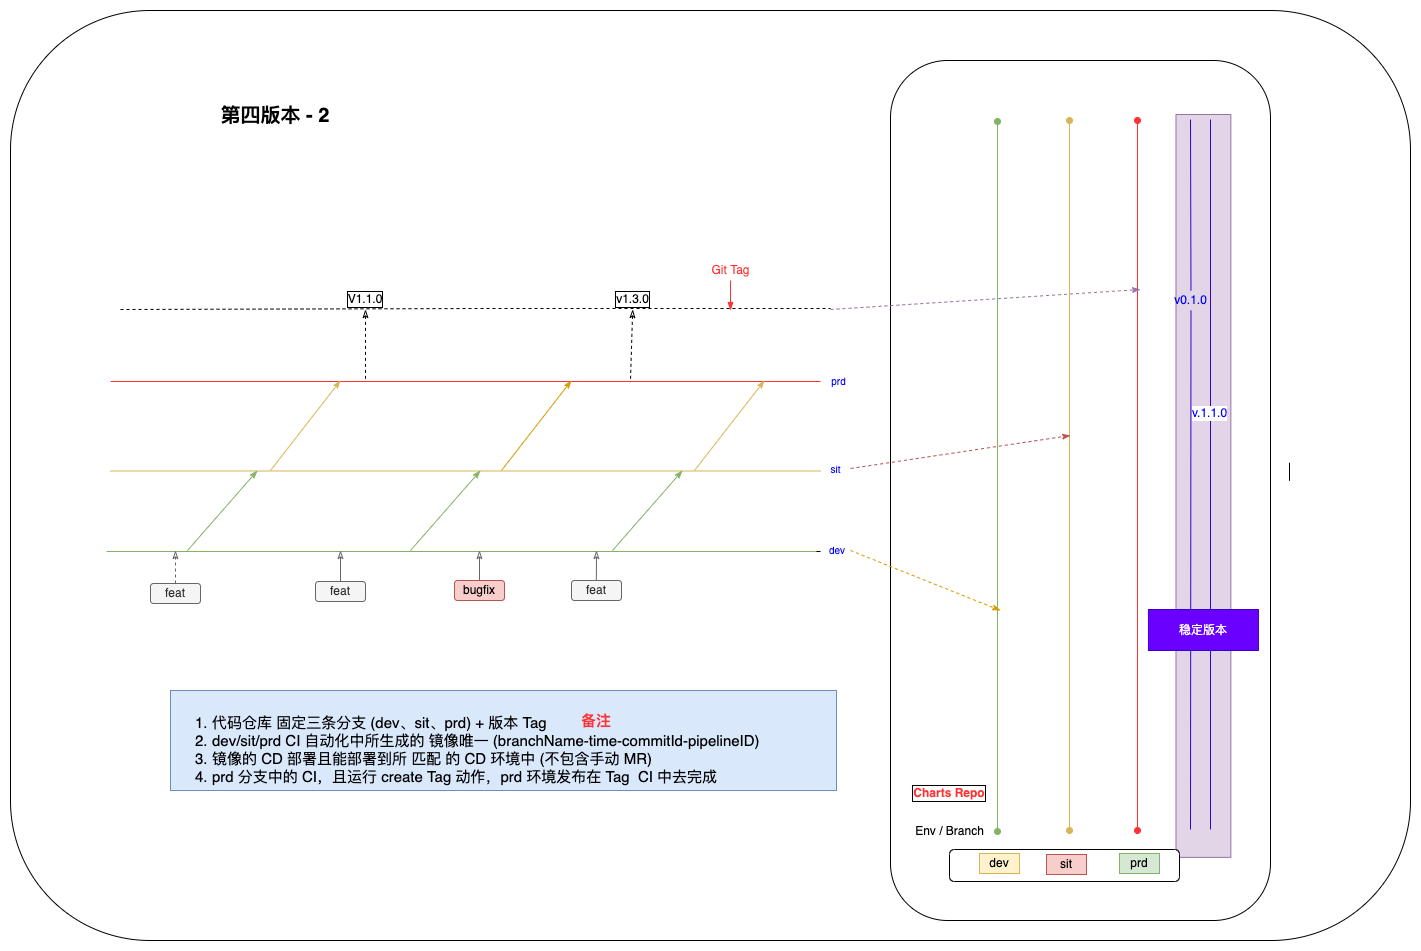

The diagram above was exported from draw.io. Its source (the exported page's mxGraphModel, read from the mxfile embedded in the PNG):
<mxGraphModel dx="2393" dy="1140" grid="1" gridSize="10" guides="1" tooltips="1" connect="1" arrows="1" fold="1" page="1" pageScale="1" pageWidth="827" pageHeight="1169" math="0" shadow="0">
  <root>
    <mxCell id="0" />
    <mxCell id="1" parent="0" />
    <mxCell id="wrgZ0Ca3ys4DikDCyU7m-12" value="" style="rounded=1;whiteSpace=wrap;html=1;labelBackgroundColor=#FFD966;labelBorderColor=default;fontSize=15;fontColor=#FF3333;" parent="1" vertex="1">
      <mxGeometry x="-160" y="200" width="1400" height="930" as="geometry" />
    </mxCell>
    <mxCell id="wrgZ0Ca3ys4DikDCyU7m-11" value="" style="rounded=1;whiteSpace=wrap;html=1;labelBackgroundColor=#FFD966;labelBorderColor=default;fontSize=15;fontColor=#FF3333;" parent="1" vertex="1">
      <mxGeometry x="720" y="250" width="380" height="860" as="geometry" />
    </mxCell>
    <mxCell id="i1B1P7Lv0ZnC03uNMacy-3" value="" style="rounded=0;whiteSpace=wrap;html=1;fontSize=12;rotation=90;fillColor=#e1d5e7;strokeColor=#9673a6;" parent="1" vertex="1">
      <mxGeometry x="661.5" y="648" width="742.87" height="54.87" as="geometry" />
    </mxCell>
    <mxCell id="i1B1P7Lv0ZnC03uNMacy-4" value="" style="rounded=1;whiteSpace=wrap;html=1;" parent="1" vertex="1">
      <mxGeometry x="779" y="1039" width="230" height="32" as="geometry" />
    </mxCell>
    <mxCell id="i1B1P7Lv0ZnC03uNMacy-5" value="" style="endArrow=none;html=1;entryX=1;entryY=0;entryDx=0;entryDy=0;" parent="1" edge="1">
      <mxGeometry width="50" height="50" relative="1" as="geometry">
        <mxPoint x="-60" y="741" as="sourcePoint" />
        <mxPoint x="650" y="741" as="targetPoint" />
      </mxGeometry>
    </mxCell>
    <mxCell id="i1B1P7Lv0ZnC03uNMacy-9" value="" style="endArrow=oval;html=1;fillColor=#fff2cc;strokeColor=#d6b656;fontStyle=1;fontSize=20;startArrow=oval;startFill=1;endFill=1;" parent="1" edge="1">
      <mxGeometry width="50" height="50" relative="1" as="geometry">
        <mxPoint x="898.9999999999995" y="1020" as="sourcePoint" />
        <mxPoint x="898.9999999999995" y="310" as="targetPoint" />
      </mxGeometry>
    </mxCell>
    <mxCell id="i1B1P7Lv0ZnC03uNMacy-10" value="" style="endArrow=oval;html=1;fillColor=#d5e8d4;strokeColor=#82b366;startArrow=oval;startFill=1;endFill=1;" parent="1" edge="1">
      <mxGeometry width="50" height="50" relative="1" as="geometry">
        <mxPoint x="827" y="1021" as="sourcePoint" />
        <mxPoint x="827" y="311" as="targetPoint" />
      </mxGeometry>
    </mxCell>
    <mxCell id="i1B1P7Lv0ZnC03uNMacy-11" value="" style="endArrow=oval;html=1;fillColor=#f8cecc;strokeColor=#FF3333;fontStyle=1;endFill=1;startArrow=oval;startFill=1;" parent="1" edge="1">
      <mxGeometry width="50" height="50" relative="1" as="geometry">
        <mxPoint x="967" y="1020" as="sourcePoint" />
        <mxPoint x="967" y="310" as="targetPoint" />
      </mxGeometry>
    </mxCell>
    <mxCell id="i1B1P7Lv0ZnC03uNMacy-12" value="" style="endArrow=none;html=1;entryX=1;entryY=0;entryDx=0;entryDy=0;fillColor=#d5e8d4;strokeColor=#82b366;" parent="1" edge="1">
      <mxGeometry width="50" height="50" relative="1" as="geometry">
        <mxPoint x="-64" y="741" as="sourcePoint" />
        <mxPoint x="646" y="741" as="targetPoint" />
      </mxGeometry>
    </mxCell>
    <mxCell id="i1B1P7Lv0ZnC03uNMacy-13" value="" style="endArrow=none;html=1;entryX=1;entryY=0;entryDx=0;entryDy=0;fillColor=#fff2cc;strokeColor=#d6b656;" parent="1" edge="1">
      <mxGeometry width="50" height="50" relative="1" as="geometry">
        <mxPoint x="-60" y="660.5" as="sourcePoint" />
        <mxPoint x="650" y="660.5" as="targetPoint" />
      </mxGeometry>
    </mxCell>
    <mxCell id="i1B1P7Lv0ZnC03uNMacy-14" value="&lt;font color=&quot;#0000ff&quot; style=&quot;font-size: 10px&quot;&gt;sit&lt;br&gt;&lt;br&gt;&lt;/font&gt;" style="text;html=1;strokeColor=none;fillColor=none;align=center;verticalAlign=middle;whiteSpace=wrap;rounded=0;fontSize=10;" parent="1" vertex="1">
      <mxGeometry x="637" y="654" width="57" height="20" as="geometry" />
    </mxCell>
    <mxCell id="i1B1P7Lv0ZnC03uNMacy-15" value="&lt;font color=&quot;#0000ff&quot;&gt;dev&lt;/font&gt;" style="text;html=1;strokeColor=none;fillColor=none;align=center;verticalAlign=middle;whiteSpace=wrap;rounded=0;fontSize=10;" parent="1" vertex="1">
      <mxGeometry x="647" y="729" width="40" height="20" as="geometry" />
    </mxCell>
    <mxCell id="i1B1P7Lv0ZnC03uNMacy-16" value="&lt;b&gt;&lt;font color=&quot;#ff3333&quot;&gt;Charts Repo&lt;/font&gt;&lt;/b&gt;" style="text;html=1;strokeColor=none;fillColor=none;align=center;verticalAlign=middle;whiteSpace=wrap;rounded=0;labelBorderColor=default;labelBackgroundColor=default;" parent="1" vertex="1">
      <mxGeometry x="739" y="950" width="80" height="66" as="geometry" />
    </mxCell>
    <mxCell id="i1B1P7Lv0ZnC03uNMacy-17" value="dev" style="text;html=1;strokeColor=#d6b656;fillColor=#fff2cc;align=center;verticalAlign=middle;whiteSpace=wrap;rounded=0;" parent="1" vertex="1">
      <mxGeometry x="809" y="1043" width="40" height="20" as="geometry" />
    </mxCell>
    <mxCell id="i1B1P7Lv0ZnC03uNMacy-18" value="sit" style="text;html=1;strokeColor=#b85450;fillColor=#f8cecc;align=center;verticalAlign=middle;whiteSpace=wrap;rounded=0;" parent="1" vertex="1">
      <mxGeometry x="876" y="1044" width="40" height="20" as="geometry" />
    </mxCell>
    <mxCell id="i1B1P7Lv0ZnC03uNMacy-19" value="prd" style="text;html=1;strokeColor=#82b366;fillColor=#d5e8d4;align=center;verticalAlign=middle;whiteSpace=wrap;rounded=0;" parent="1" vertex="1">
      <mxGeometry x="949" y="1043" width="40" height="20" as="geometry" />
    </mxCell>
    <mxCell id="i1B1P7Lv0ZnC03uNMacy-20" value="Env / Branch" style="text;html=1;strokeColor=none;fillColor=none;align=center;verticalAlign=middle;whiteSpace=wrap;rounded=0;" parent="1" vertex="1">
      <mxGeometry x="740" y="1011" width="79" height="20" as="geometry" />
    </mxCell>
    <mxCell id="i1B1P7Lv0ZnC03uNMacy-27" value="" style="endArrow=none;html=1;fillColor=#6a00ff;strokeColor=#3700CC;fontStyle=1;startArrow=none;" parent="1" source="i1B1P7Lv0ZnC03uNMacy-33" edge="1">
      <mxGeometry width="50" height="50" relative="1" as="geometry">
        <mxPoint x="1019.9999999999995" y="1019" as="sourcePoint" />
        <mxPoint x="1019.9999999999995" y="309" as="targetPoint" />
      </mxGeometry>
    </mxCell>
    <mxCell id="i1B1P7Lv0ZnC03uNMacy-31" value="" style="endArrow=none;html=1;fillColor=#6a00ff;strokeColor=#3700CC;fontStyle=1" parent="1" edge="1">
      <mxGeometry width="50" height="50" relative="1" as="geometry">
        <mxPoint x="1040.0000000000005" y="1019" as="sourcePoint" />
        <mxPoint x="1040.0000000000005" y="309" as="targetPoint" />
      </mxGeometry>
    </mxCell>
    <mxCell id="i1B1P7Lv0ZnC03uNMacy-32" value="v.1.1.0" style="edgeLabel;html=1;align=center;verticalAlign=middle;resizable=0;points=[];fontSize=12;fontColor=#0000FF;" parent="i1B1P7Lv0ZnC03uNMacy-31" vertex="1" connectable="0">
      <mxGeometry x="0.1761" y="3" relative="1" as="geometry">
        <mxPoint x="1" as="offset" />
      </mxGeometry>
    </mxCell>
    <mxCell id="i1B1P7Lv0ZnC03uNMacy-33" value="v0.1.0" style="text;html=1;strokeColor=none;fillColor=none;align=center;verticalAlign=middle;whiteSpace=wrap;rounded=0;fontSize=12;fontColor=#0000FF;" parent="1" vertex="1">
      <mxGeometry x="1000" y="480" width="41" height="20" as="geometry" />
    </mxCell>
    <mxCell id="i1B1P7Lv0ZnC03uNMacy-34" value="" style="endArrow=none;html=1;fillColor=#6a00ff;strokeColor=#3700CC;fontStyle=1" parent="1" target="i1B1P7Lv0ZnC03uNMacy-33" edge="1">
      <mxGeometry width="50" height="50" relative="1" as="geometry">
        <mxPoint x="1020.0000000000005" y="1019" as="sourcePoint" />
        <mxPoint x="1020" y="309" as="targetPoint" />
      </mxGeometry>
    </mxCell>
    <mxCell id="i1B1P7Lv0ZnC03uNMacy-35" value="稳定版本" style="text;html=1;strokeColor=#3700CC;fillColor=#6a00ff;align=center;verticalAlign=middle;whiteSpace=wrap;rounded=0;fontSize=12;fontColor=#ffffff;" parent="1" vertex="1">
      <mxGeometry x="977.94" y="799" width="110" height="41" as="geometry" />
    </mxCell>
    <mxCell id="i1B1P7Lv0ZnC03uNMacy-36" value="" style="endArrow=none;html=1;entryX=1;entryY=0;entryDx=0;entryDy=0;fillColor=#f8cecc;strokeColor=#FF3333;" parent="1" edge="1">
      <mxGeometry width="50" height="50" relative="1" as="geometry">
        <mxPoint x="-60" y="571" as="sourcePoint" />
        <mxPoint x="650" y="571" as="targetPoint" />
      </mxGeometry>
    </mxCell>
    <mxCell id="i1B1P7Lv0ZnC03uNMacy-37" value="" style="endArrow=classicThin;html=1;rounded=0;endFill=1;fillColor=#d5e8d4;strokeColor=#82b366;" parent="1" edge="1">
      <mxGeometry width="50" height="50" relative="1" as="geometry">
        <mxPoint x="17" y="740" as="sourcePoint" />
        <mxPoint x="87" y="660" as="targetPoint" />
      </mxGeometry>
    </mxCell>
    <mxCell id="i1B1P7Lv0ZnC03uNMacy-38" value="" style="endArrow=classicThin;html=1;rounded=0;endFill=1;fillColor=#d5e8d4;strokeColor=#82b366;" parent="1" edge="1">
      <mxGeometry width="50" height="50" relative="1" as="geometry">
        <mxPoint x="240" y="740" as="sourcePoint" />
        <mxPoint x="310" y="660" as="targetPoint" />
      </mxGeometry>
    </mxCell>
    <mxCell id="i1B1P7Lv0ZnC03uNMacy-39" value="" style="endArrow=classicThin;html=1;rounded=0;endFill=1;fillColor=#d5e8d4;strokeColor=#82b366;" parent="1" edge="1">
      <mxGeometry width="50" height="50" relative="1" as="geometry">
        <mxPoint x="442" y="740" as="sourcePoint" />
        <mxPoint x="512" y="660" as="targetPoint" />
      </mxGeometry>
    </mxCell>
    <mxCell id="i1B1P7Lv0ZnC03uNMacy-40" style="edgeStyle=none;rounded=0;orthogonalLoop=1;jettySize=auto;html=1;endArrow=classicThin;endFill=0;fillColor=#f5f5f5;strokeColor=#666666;dashed=1;startArrow=none;startFill=0;" parent="1" source="i1B1P7Lv0ZnC03uNMacy-41" edge="1">
      <mxGeometry relative="1" as="geometry">
        <mxPoint x="5" y="740" as="targetPoint" />
      </mxGeometry>
    </mxCell>
    <mxCell id="i1B1P7Lv0ZnC03uNMacy-41" value="feat" style="rounded=1;whiteSpace=wrap;html=1;fillColor=#f5f5f5;fontColor=#333333;strokeColor=#666666;" parent="1" vertex="1">
      <mxGeometry x="-20" y="773" width="50" height="20" as="geometry" />
    </mxCell>
    <mxCell id="i1B1P7Lv0ZnC03uNMacy-42" style="edgeStyle=none;rounded=0;orthogonalLoop=1;jettySize=auto;html=1;endArrow=classicThin;endFill=0;fillColor=#f5f5f5;strokeColor=#666666;" parent="1" source="i1B1P7Lv0ZnC03uNMacy-43" edge="1">
      <mxGeometry relative="1" as="geometry">
        <mxPoint x="170" y="740" as="targetPoint" />
      </mxGeometry>
    </mxCell>
    <mxCell id="i1B1P7Lv0ZnC03uNMacy-43" value="feat" style="rounded=1;whiteSpace=wrap;html=1;fillColor=#f5f5f5;fontColor=#333333;strokeColor=#666666;" parent="1" vertex="1">
      <mxGeometry x="145" y="771" width="50" height="20" as="geometry" />
    </mxCell>
    <mxCell id="i1B1P7Lv0ZnC03uNMacy-44" style="edgeStyle=none;rounded=0;orthogonalLoop=1;jettySize=auto;html=1;endArrow=classicThin;endFill=0;fillColor=#f5f5f5;strokeColor=#666666;" parent="1" edge="1">
      <mxGeometry relative="1" as="geometry">
        <mxPoint x="426" y="740" as="targetPoint" />
        <mxPoint x="425.795918367347" y="779" as="sourcePoint" />
      </mxGeometry>
    </mxCell>
    <mxCell id="i1B1P7Lv0ZnC03uNMacy-45" value="feat" style="rounded=1;whiteSpace=wrap;html=1;fillColor=#f5f5f5;strokeColor=#666666;fontColor=#333333;" parent="1" vertex="1">
      <mxGeometry x="401" y="770" width="50" height="20" as="geometry" />
    </mxCell>
    <mxCell id="i1B1P7Lv0ZnC03uNMacy-46" style="edgeStyle=none;rounded=0;orthogonalLoop=1;jettySize=auto;html=1;endArrow=classicThin;endFill=0;fillColor=#f5f5f5;strokeColor=#666666;" parent="1" source="i1B1P7Lv0ZnC03uNMacy-47" edge="1">
      <mxGeometry relative="1" as="geometry">
        <mxPoint x="309" y="740" as="targetPoint" />
      </mxGeometry>
    </mxCell>
    <mxCell id="i1B1P7Lv0ZnC03uNMacy-47" value="bugfix" style="rounded=1;whiteSpace=wrap;html=1;fillColor=#f8cecc;strokeColor=#b85450;" parent="1" vertex="1">
      <mxGeometry x="284" y="770" width="50" height="20" as="geometry" />
    </mxCell>
    <mxCell id="i1B1P7Lv0ZnC03uNMacy-48" value="" style="endArrow=classicThin;html=1;rounded=0;endFill=1;fillColor=#fff2cc;strokeColor=#d6b656;" parent="1" edge="1">
      <mxGeometry width="50" height="50" relative="1" as="geometry">
        <mxPoint x="100" y="660" as="sourcePoint" />
        <mxPoint x="170" y="570" as="targetPoint" />
      </mxGeometry>
    </mxCell>
    <mxCell id="i1B1P7Lv0ZnC03uNMacy-49" value="" style="endArrow=classicThin;html=1;rounded=0;endFill=1;fillColor=#ffe6cc;strokeColor=#d79b00;" parent="1" edge="1">
      <mxGeometry width="50" height="50" relative="1" as="geometry">
        <mxPoint x="331" y="660" as="sourcePoint" />
        <mxPoint x="401" y="570" as="targetPoint" />
      </mxGeometry>
    </mxCell>
    <mxCell id="i1B1P7Lv0ZnC03uNMacy-50" value="" style="endArrow=classicThin;html=1;rounded=0;endFill=1;fillColor=#fff2cc;strokeColor=#d6b656;" parent="1" edge="1">
      <mxGeometry width="50" height="50" relative="1" as="geometry">
        <mxPoint x="524" y="660" as="sourcePoint" />
        <mxPoint x="594" y="570" as="targetPoint" />
      </mxGeometry>
    </mxCell>
    <mxCell id="i1B1P7Lv0ZnC03uNMacy-51" value="&lt;div style=&quot;font-size: 15px&quot;&gt;&lt;font style=&quot;font-size: 15px&quot;&gt;&lt;br&gt;&lt;/font&gt;&lt;/div&gt;&lt;ol style=&quot;font-size: 15px&quot;&gt;&lt;li&gt;&lt;font style=&quot;font-size: 15px&quot;&gt;代码仓库 固定三条分支 (dev、sit、prd) + 版本 Tag&amp;nbsp;&lt;/font&gt;&lt;/li&gt;&lt;li&gt;&lt;font style=&quot;font-size: 15px&quot;&gt;dev/sit/prd CI 自动化中所生成的 镜像唯一 (branchName-time-commitId-pipelineID)&lt;/font&gt;&lt;/li&gt;&lt;li&gt;&lt;font style=&quot;font-size: 15px&quot;&gt;镜像的 CD 部署且能部署到所 匹配 的 CD 环境中 (不包含手动 MR)&lt;/font&gt;&lt;/li&gt;&lt;li&gt;&lt;font style=&quot;font-size: 15px&quot;&gt;prd 分支中的 CI，且运行 create Tag 动作，prd 环境发布在 Tag&amp;nbsp; CI 中去完成&lt;/font&gt;&lt;/li&gt;&lt;/ol&gt;" style="text;html=1;strokeColor=#6c8ebf;fillColor=#dae8fc;align=left;verticalAlign=middle;whiteSpace=wrap;rounded=0;" parent="1" vertex="1">
      <mxGeometry y="880" width="666" height="100" as="geometry" />
    </mxCell>
    <mxCell id="i1B1P7Lv0ZnC03uNMacy-52" value="&lt;b&gt;&lt;font style=&quot;font-size: 15px&quot;&gt;备注&lt;/font&gt;&lt;/b&gt;" style="text;html=1;strokeColor=none;fillColor=none;align=center;verticalAlign=middle;whiteSpace=wrap;rounded=0;fontColor=#FF3333;" parent="1" vertex="1">
      <mxGeometry x="393" y="900" width="66" height="20" as="geometry" />
    </mxCell>
    <mxCell id="3srq8akL0_a0gw7ZgVyL-2" value="" style="endArrow=none;html=1;rounded=0;dashed=1;" parent="1" edge="1">
      <mxGeometry width="50" height="50" relative="1" as="geometry">
        <mxPoint x="-50" y="499" as="sourcePoint" />
        <mxPoint x="660" y="498" as="targetPoint" />
        <Array as="points">
          <mxPoint x="313" y="498" />
        </Array>
      </mxGeometry>
    </mxCell>
    <mxCell id="wrgZ0Ca3ys4DikDCyU7m-2" style="edgeStyle=none;rounded=0;orthogonalLoop=1;jettySize=auto;html=1;dashed=1;fontSize=20;startArrow=classicThin;startFill=0;endArrow=none;endFill=0;" parent="1" source="3srq8akL0_a0gw7ZgVyL-3" edge="1">
      <mxGeometry relative="1" as="geometry">
        <mxPoint x="195" y="570" as="targetPoint" />
      </mxGeometry>
    </mxCell>
    <mxCell id="3srq8akL0_a0gw7ZgVyL-3" value="V1.1.0" style="text;html=1;strokeColor=none;fillColor=none;align=center;verticalAlign=middle;whiteSpace=wrap;rounded=0;labelBorderColor=default;" parent="1" vertex="1">
      <mxGeometry x="160" y="479" width="70" height="20" as="geometry" />
    </mxCell>
    <mxCell id="wrgZ0Ca3ys4DikDCyU7m-4" style="edgeStyle=none;rounded=0;orthogonalLoop=1;jettySize=auto;html=1;dashed=1;fontSize=20;startArrow=classicThin;startFill=0;endArrow=none;endFill=0;" parent="1" source="3srq8akL0_a0gw7ZgVyL-5" edge="1">
      <mxGeometry relative="1" as="geometry">
        <mxPoint x="460" y="570" as="targetPoint" />
      </mxGeometry>
    </mxCell>
    <mxCell id="3srq8akL0_a0gw7ZgVyL-5" value="v1.3.0" style="text;html=1;strokeColor=none;fillColor=none;align=center;verticalAlign=middle;whiteSpace=wrap;rounded=0;labelBorderColor=default;" parent="1" vertex="1">
      <mxGeometry x="425" y="479" width="75" height="20" as="geometry" />
    </mxCell>
    <mxCell id="CgVQZkEMJGebumpKTAb8-2" value="" style="endArrow=none;html=1;rounded=0;" parent="1" edge="1">
      <mxGeometry width="50" height="50" relative="1" as="geometry">
        <mxPoint x="1119" y="652.2208737864078" as="sourcePoint" />
        <mxPoint x="1119" y="670.2791262135922" as="targetPoint" />
      </mxGeometry>
    </mxCell>
    <mxCell id="CgVQZkEMJGebumpKTAb8-6" value="&lt;font color=&quot;#0000ff&quot;&gt;prd&lt;/font&gt;" style="text;html=1;strokeColor=none;fillColor=none;align=center;verticalAlign=middle;whiteSpace=wrap;rounded=0;fontSize=10;" parent="1" vertex="1">
      <mxGeometry x="640" y="560" width="57" height="20" as="geometry" />
    </mxCell>
    <mxCell id="i1B1P7Lv0ZnC03uNMacy-8" style="rounded=0;orthogonalLoop=1;jettySize=auto;html=1;endArrow=classicThin;endFill=1;fillColor=#e1d5e7;strokeColor=#9673a6;dashed=1;" parent="1" edge="1">
      <mxGeometry relative="1" as="geometry">
        <mxPoint x="970" y="479" as="targetPoint" />
        <mxPoint x="660" y="499" as="sourcePoint" />
      </mxGeometry>
    </mxCell>
    <mxCell id="i1B1P7Lv0ZnC03uNMacy-7" style="rounded=0;orthogonalLoop=1;jettySize=auto;html=1;endArrow=classicThin;endFill=1;fillColor=#f8cecc;strokeColor=#b85450;dashed=1;" parent="1" edge="1">
      <mxGeometry relative="1" as="geometry">
        <mxPoint x="900.0000000000005" y="625" as="targetPoint" />
        <mxPoint x="680" y="658" as="sourcePoint" />
      </mxGeometry>
    </mxCell>
    <mxCell id="i1B1P7Lv0ZnC03uNMacy-6" style="rounded=0;orthogonalLoop=1;jettySize=auto;html=1;endArrow=classicThin;endFill=1;fillColor=#ffe6cc;strokeColor=#d79b00;dashed=1;" parent="1" edge="1">
      <mxGeometry relative="1" as="geometry">
        <mxPoint x="830" y="800" as="targetPoint" />
        <mxPoint x="680" y="740" as="sourcePoint" />
      </mxGeometry>
    </mxCell>
    <mxCell id="wrgZ0Ca3ys4DikDCyU7m-8" style="edgeStyle=none;rounded=0;orthogonalLoop=1;jettySize=auto;html=1;fontSize=20;fontColor=#000000;startArrow=none;startFill=0;endArrow=blockThin;endFill=1;strokeColor=#FF3333;" parent="1" source="wrgZ0Ca3ys4DikDCyU7m-7" edge="1">
      <mxGeometry relative="1" as="geometry">
        <mxPoint x="560" y="500" as="targetPoint" />
      </mxGeometry>
    </mxCell>
    <mxCell id="wrgZ0Ca3ys4DikDCyU7m-7" value="Git Tag" style="text;html=1;align=center;verticalAlign=middle;resizable=0;points=[];autosize=1;strokeColor=none;fillColor=none;fontSize=12;fontColor=#FF3333;" parent="1" vertex="1">
      <mxGeometry x="535" y="450" width="50" height="20" as="geometry" />
    </mxCell>
    <mxCell id="Ts2g31t7yOiLQqn6M100-3" value="&lt;b style=&quot;font-size: 20px;&quot;&gt;第四版本 - 2&lt;/b&gt;" style="text;html=1;strokeColor=none;fillColor=none;align=center;verticalAlign=middle;whiteSpace=wrap;rounded=0;fontSize=20;" vertex="1" parent="1">
      <mxGeometry x="20" y="290" width="170" height="30" as="geometry" />
    </mxCell>
  </root>
</mxGraphModel>